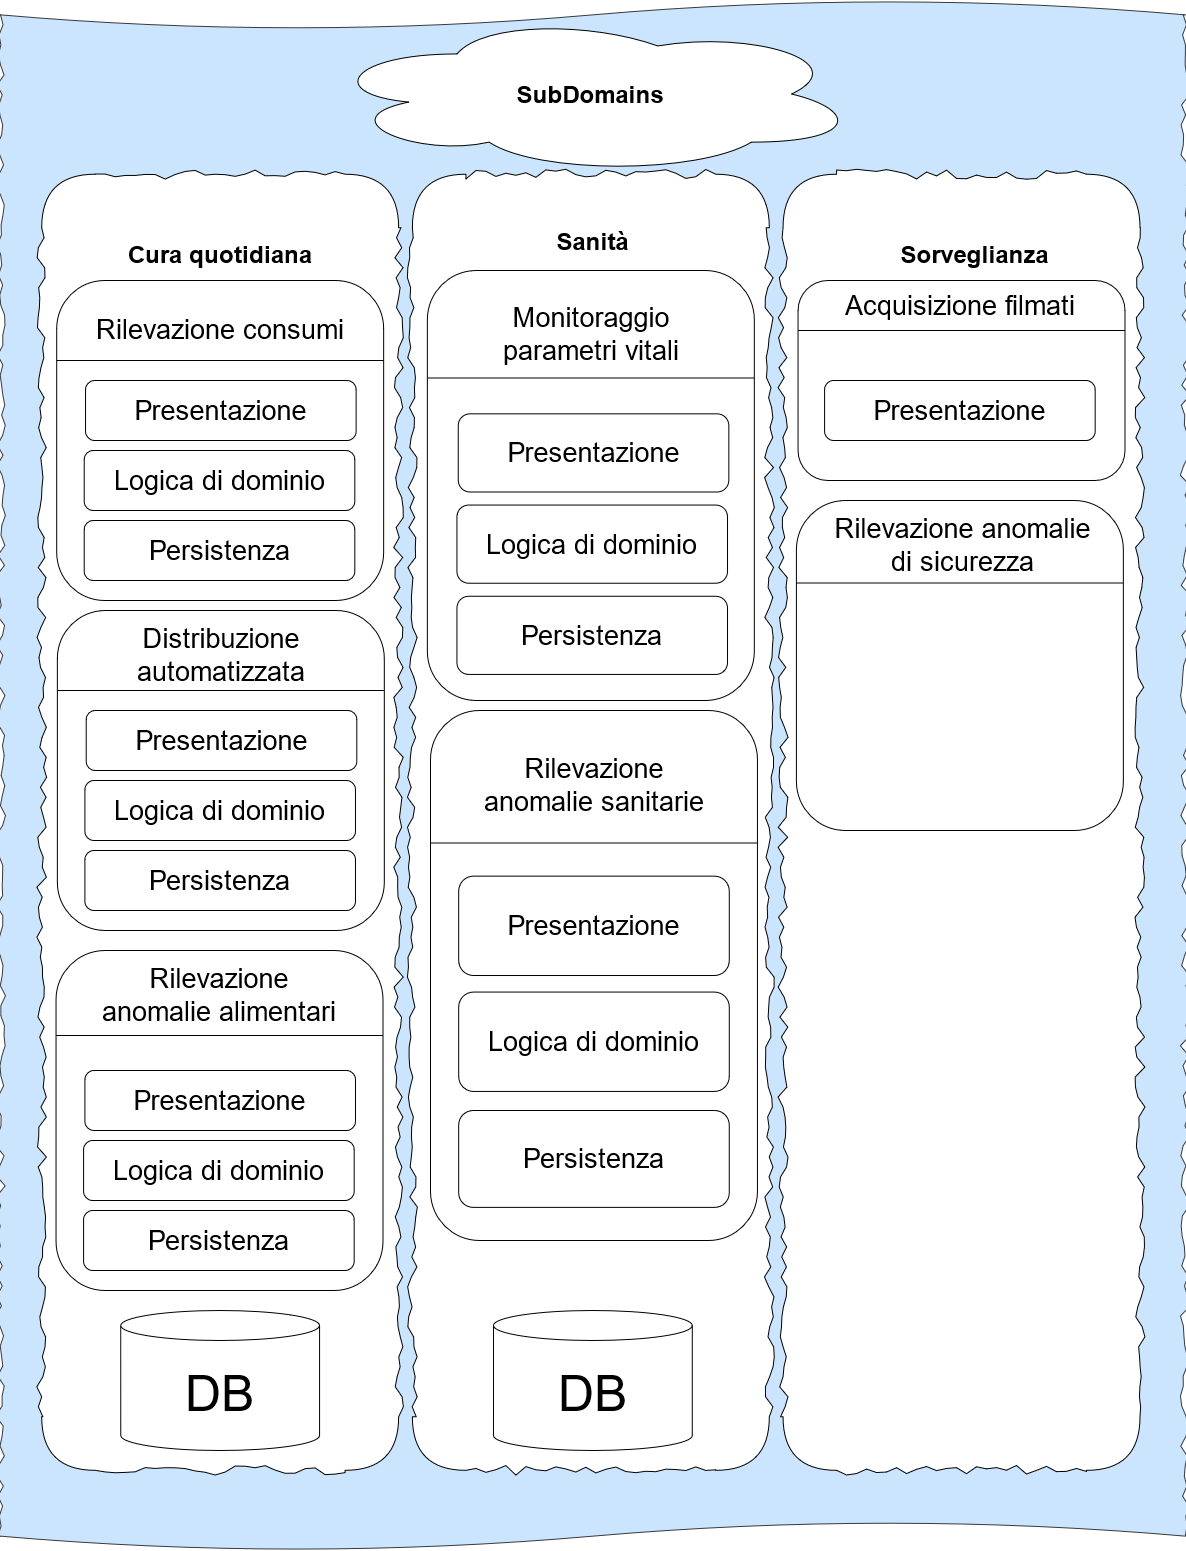

The diagram above was exported from draw.io. Its source (the exported page's mxGraphModel, read from the mxfile embedded in the PNG):
<mxGraphModel dx="1422" dy="1918" grid="1" gridSize="10" guides="1" tooltips="1" connect="1" arrows="1" fold="1" page="1" pageScale="1" pageWidth="827" pageHeight="1169" math="0" shadow="0">
  <root>
    <mxCell id="0" />
    <mxCell id="1" parent="0" />
    <mxCell id="swNrJQv_wUQp8E_LT_Nv-5" value="" style="shape=tape;whiteSpace=wrap;html=1;rounded=0;shadow=0;glass=0;comic=1;sketch=0;jiggle=10;size=0.018518518518518517;rotation=-180;fillColor=#cce5ff;strokeColor=#36393d;" parent="1" vertex="1">
      <mxGeometry x="60" y="-230" width="1184.7701149425286" height="1550" as="geometry" />
    </mxCell>
    <mxCell id="swNrJQv_wUQp8E_LT_Nv-6" value="" style="rounded=1;whiteSpace=wrap;html=1;shadow=0;glass=0;comic=1;sketch=0;jiggle=10;gradientColor=none;" parent="1" vertex="1">
      <mxGeometry x="101.18689105403027" y="-56.29310344827576" width="356.95305580159436" height="1296.120689655172" as="geometry" />
    </mxCell>
    <mxCell id="swNrJQv_wUQp8E_LT_Nv-7" value="" style="rounded=1;whiteSpace=wrap;html=1;shadow=0;glass=0;comic=1;sketch=0;jiggle=10;gradientColor=none;" parent="1" vertex="1">
      <mxGeometry x="471.8689105403013" y="-56.29310344827576" width="356.95305580159436" height="1296.120689655172" as="geometry" />
    </mxCell>
    <mxCell id="swNrJQv_wUQp8E_LT_Nv-8" value="" style="rounded=1;whiteSpace=wrap;html=1;shadow=0;glass=0;comic=1;sketch=0;jiggle=10;gradientColor=none;" parent="1" vertex="1">
      <mxGeometry x="842.5509300265724" y="-56.29310344827576" width="356.95305580159436" height="1296.120689655172" as="geometry" />
    </mxCell>
    <mxCell id="swNrJQv_wUQp8E_LT_Nv-10" value="Cura quotidiana" style="text;html=1;strokeColor=none;fillColor=none;align=center;verticalAlign=middle;whiteSpace=wrap;rounded=0;strokeWidth=0;fontSize=24;fontStyle=1" parent="1" vertex="1">
      <mxGeometry x="135.50930026572203" y="-42.93103448275852" width="288.30823737821083" height="133.62068965517238" as="geometry" />
    </mxCell>
    <mxCell id="swNrJQv_wUQp8E_LT_Nv-14" value="" style="ellipse;shape=cloud;whiteSpace=wrap;html=1;rounded=0;shadow=0;glass=0;comic=1;sketch=0;jiggle=10;" parent="1" vertex="1">
      <mxGeometry x="382.6303230913332" y="-216.63793103448262" width="535.4295837023915" height="160.34482758620686" as="geometry" />
    </mxCell>
    <mxCell id="swNrJQv_wUQp8E_LT_Nv-16" value="&lt;b&gt;SubDomains&lt;/b&gt;" style="text;html=1;strokeColor=none;fillColor=none;align=center;verticalAlign=middle;whiteSpace=wrap;rounded=0;strokeWidth=0;fontSize=24;" parent="1" vertex="1">
      <mxGeometry x="506.1909962534236" y="-203.27586206896538" width="288.30823737821083" height="133.62068965517238" as="geometry" />
    </mxCell>
    <mxCell id="swNrJQv_wUQp8E_LT_Nv-17" value="&lt;b&gt;Sanità&lt;/b&gt;" style="text;html=1;strokeColor=none;fillColor=none;align=center;verticalAlign=middle;whiteSpace=wrap;rounded=0;strokeWidth=0;fontSize=24;" parent="1" vertex="1">
      <mxGeometry x="528.8237289636847" y="-42.93103448275852" width="247.12134632418068" height="106.89655172413791" as="geometry" />
    </mxCell>
    <mxCell id="swNrJQv_wUQp8E_LT_Nv-18" value="&lt;b&gt;Sorveglianza&lt;/b&gt;" style="text;html=1;strokeColor=none;fillColor=none;align=center;verticalAlign=middle;whiteSpace=wrap;rounded=0;strokeWidth=0;fontSize=24;" parent="1" vertex="1">
      <mxGeometry x="911.1957484499559" y="-29.568965517241253" width="247.12134632418068" height="106.89655172413791" as="geometry" />
    </mxCell>
    <mxCell id="swNrJQv_wUQp8E_LT_Nv-21" value="&lt;font style=&quot;font-size: 50px&quot;&gt;DB&lt;/font&gt;" style="shape=cylinder3;whiteSpace=wrap;html=1;boundedLbl=1;backgroundOutline=1;size=15;rounded=0;shadow=0;glass=0;comic=0;sketch=0;jiggle=10;gradientColor=none;fontSize=27;" parent="1" vertex="1">
      <mxGeometry x="552.98" y="1080" width="198.81" height="140" as="geometry" />
    </mxCell>
    <mxCell id="swNrJQv_wUQp8E_LT_Nv-24" value="&lt;font style=&quot;font-size: 50px&quot;&gt;DB&lt;/font&gt;" style="shape=cylinder3;whiteSpace=wrap;html=1;boundedLbl=1;backgroundOutline=1;size=15;rounded=0;shadow=0;glass=0;comic=0;sketch=0;jiggle=10;gradientColor=none;fontSize=27;" parent="1" vertex="1">
      <mxGeometry x="180.26" y="1080" width="198.81" height="140" as="geometry" />
    </mxCell>
    <mxCell id="swNrJQv_wUQp8E_LT_Nv-27" value="" style="rounded=1;whiteSpace=wrap;html=1;shadow=0;glass=0;comic=0;sketch=0;jiggle=10;gradientColor=none;" parent="1" vertex="1">
      <mxGeometry x="116.2" y="50" width="326.95" height="320" as="geometry" />
    </mxCell>
    <mxCell id="swNrJQv_wUQp8E_LT_Nv-28" value="" style="endArrow=none;html=1;fontSize=27;exitX=0;exitY=0.25;exitDx=0;exitDy=0;entryX=1;entryY=0.25;entryDx=0;entryDy=0;" parent="1" source="swNrJQv_wUQp8E_LT_Nv-27" target="swNrJQv_wUQp8E_LT_Nv-27" edge="1">
      <mxGeometry width="50" height="50" relative="1" as="geometry">
        <mxPoint x="980" y="590" as="sourcePoint" />
        <mxPoint x="1030" y="540" as="targetPoint" />
      </mxGeometry>
    </mxCell>
    <mxCell id="swNrJQv_wUQp8E_LT_Nv-29" value="Rilevazione consumi" style="text;html=1;strokeColor=none;fillColor=none;align=center;verticalAlign=middle;whiteSpace=wrap;rounded=0;shadow=0;glass=0;comic=0;sketch=0;jiggle=1000;fontSize=27;" parent="1" vertex="1">
      <mxGeometry x="151.91" y="63.97" width="255.5" height="70" as="geometry" />
    </mxCell>
    <mxCell id="swNrJQv_wUQp8E_LT_Nv-31" value="" style="rounded=1;whiteSpace=wrap;html=1;shadow=0;glass=0;comic=0;sketch=0;jiggle=10;gradientColor=none;" parent="1" vertex="1">
      <mxGeometry x="116.86" y="380" width="326.95" height="320" as="geometry" />
    </mxCell>
    <mxCell id="swNrJQv_wUQp8E_LT_Nv-32" value="" style="endArrow=none;html=1;fontSize=27;exitX=0;exitY=0.25;exitDx=0;exitDy=0;entryX=1;entryY=0.25;entryDx=0;entryDy=0;" parent="1" source="swNrJQv_wUQp8E_LT_Nv-31" target="swNrJQv_wUQp8E_LT_Nv-31" edge="1">
      <mxGeometry width="50" height="50" relative="1" as="geometry">
        <mxPoint x="980.6600000000001" y="900" as="sourcePoint" />
        <mxPoint x="1030.6599999999999" y="850" as="targetPoint" />
      </mxGeometry>
    </mxCell>
    <mxCell id="swNrJQv_wUQp8E_LT_Nv-33" value="Distribuzione automatizzata" style="text;html=1;strokeColor=none;fillColor=none;align=center;verticalAlign=middle;whiteSpace=wrap;rounded=0;shadow=0;glass=0;comic=0;sketch=0;jiggle=1000;fontSize=27;" parent="1" vertex="1">
      <mxGeometry x="152.57999999999998" y="390" width="255.5" height="70" as="geometry" />
    </mxCell>
    <mxCell id="swNrJQv_wUQp8E_LT_Nv-35" value="" style="rounded=1;whiteSpace=wrap;html=1;shadow=0;glass=0;comic=0;sketch=0;jiggle=10;gradientColor=none;" parent="1" vertex="1">
      <mxGeometry x="115.54" y="720" width="326.95" height="340" as="geometry" />
    </mxCell>
    <mxCell id="swNrJQv_wUQp8E_LT_Nv-36" value="" style="endArrow=none;html=1;fontSize=27;exitX=0;exitY=0.25;exitDx=0;exitDy=0;entryX=1;entryY=0.25;entryDx=0;entryDy=0;" parent="1" source="swNrJQv_wUQp8E_LT_Nv-35" target="swNrJQv_wUQp8E_LT_Nv-35" edge="1">
      <mxGeometry width="50" height="50" relative="1" as="geometry">
        <mxPoint x="979.3399999999999" y="1240" as="sourcePoint" />
        <mxPoint x="1029.34" y="1190" as="targetPoint" />
      </mxGeometry>
    </mxCell>
    <mxCell id="swNrJQv_wUQp8E_LT_Nv-37" value="Rilevazione anomalie alimentari" style="text;html=1;strokeColor=none;fillColor=none;align=center;verticalAlign=middle;whiteSpace=wrap;rounded=0;shadow=0;glass=0;comic=0;sketch=0;jiggle=1000;fontSize=27;" parent="1" vertex="1">
      <mxGeometry x="151.27000000000004" y="730" width="255.5" height="70" as="geometry" />
    </mxCell>
    <mxCell id="swNrJQv_wUQp8E_LT_Nv-41" value="" style="rounded=1;whiteSpace=wrap;html=1;shadow=0;glass=0;comic=0;sketch=0;jiggle=10;gradientColor=none;" parent="1" vertex="1">
      <mxGeometry x="855.91" y="270" width="326.95" height="330" as="geometry" />
    </mxCell>
    <mxCell id="swNrJQv_wUQp8E_LT_Nv-42" value="" style="endArrow=none;html=1;fontSize=27;exitX=0;exitY=0.25;exitDx=0;exitDy=0;entryX=1;entryY=0.25;entryDx=0;entryDy=0;" parent="1" source="swNrJQv_wUQp8E_LT_Nv-41" target="swNrJQv_wUQp8E_LT_Nv-41" edge="1">
      <mxGeometry width="50" height="50" relative="1" as="geometry">
        <mxPoint x="1721.3499999999997" y="520" as="sourcePoint" />
        <mxPoint x="1771.3499999999997" y="470" as="targetPoint" />
      </mxGeometry>
    </mxCell>
    <mxCell id="swNrJQv_wUQp8E_LT_Nv-43" value="Rilevazione anomalie di sicurezza" style="text;html=1;strokeColor=none;fillColor=none;align=center;verticalAlign=middle;whiteSpace=wrap;rounded=0;shadow=0;glass=0;comic=0;sketch=0;jiggle=1000;fontSize=27;" parent="1" vertex="1">
      <mxGeometry x="893.27" y="280" width="258.78" height="70" as="geometry" />
    </mxCell>
    <mxCell id="swNrJQv_wUQp8E_LT_Nv-47" value="" style="rounded=1;whiteSpace=wrap;html=1;shadow=0;glass=0;comic=0;sketch=0;jiggle=10;gradientColor=none;" parent="1" vertex="1">
      <mxGeometry x="857.55" y="50" width="326.95" height="200" as="geometry" />
    </mxCell>
    <mxCell id="swNrJQv_wUQp8E_LT_Nv-48" value="" style="endArrow=none;html=1;fontSize=27;exitX=0;exitY=0.25;exitDx=0;exitDy=0;entryX=1;entryY=0.25;entryDx=0;entryDy=0;" parent="1" source="swNrJQv_wUQp8E_LT_Nv-47" target="swNrJQv_wUQp8E_LT_Nv-47" edge="1">
      <mxGeometry width="50" height="50" relative="1" as="geometry">
        <mxPoint x="1721.3500000000001" y="590" as="sourcePoint" />
        <mxPoint x="1771.3500000000001" y="540" as="targetPoint" />
      </mxGeometry>
    </mxCell>
    <mxCell id="swNrJQv_wUQp8E_LT_Nv-49" value="&lt;div&gt;Acquisizione filmati&lt;/div&gt;" style="text;html=1;strokeColor=none;fillColor=none;align=center;verticalAlign=middle;whiteSpace=wrap;rounded=0;shadow=0;glass=0;comic=0;sketch=0;jiggle=1000;fontSize=27;" parent="1" vertex="1">
      <mxGeometry x="891.63" y="40" width="255.5" height="70" as="geometry" />
    </mxCell>
    <mxCell id="swNrJQv_wUQp8E_LT_Nv-50" value="Logica di dominio" style="rounded=1;whiteSpace=wrap;html=1;shadow=0;glass=0;comic=0;sketch=0;jiggle=1000;fontSize=27;gradientColor=none;" parent="1" vertex="1">
      <mxGeometry x="143.72000000000003" y="220" width="270.59" height="60" as="geometry" />
    </mxCell>
    <mxCell id="swNrJQv_wUQp8E_LT_Nv-59" value="Persistenza" style="rounded=1;whiteSpace=wrap;html=1;shadow=0;glass=0;comic=0;sketch=0;jiggle=1000;fontSize=27;gradientColor=none;" parent="1" vertex="1">
      <mxGeometry x="143.72" y="290" width="270.59" height="60" as="geometry" />
    </mxCell>
    <mxCell id="swNrJQv_wUQp8E_LT_Nv-61" value="Presentazione" style="rounded=1;whiteSpace=wrap;html=1;shadow=0;glass=0;comic=0;sketch=0;jiggle=1000;fontSize=27;gradientColor=none;" parent="1" vertex="1">
      <mxGeometry x="884.09" y="150" width="270.59" height="60" as="geometry" />
    </mxCell>
    <mxCell id="swNrJQv_wUQp8E_LT_Nv-62" value="Presentazione" style="rounded=1;whiteSpace=wrap;html=1;shadow=0;glass=0;comic=0;sketch=0;jiggle=1000;fontSize=27;gradientColor=none;" parent="1" vertex="1">
      <mxGeometry x="145.04000000000008" y="150" width="270.59" height="60" as="geometry" />
    </mxCell>
    <mxCell id="swNrJQv_wUQp8E_LT_Nv-90" value="Logica di dominio" style="rounded=1;whiteSpace=wrap;html=1;shadow=0;glass=0;comic=0;sketch=0;jiggle=1000;fontSize=27;gradientColor=none;" parent="1" vertex="1">
      <mxGeometry x="143.08000000000004" y="910" width="270.59" height="60" as="geometry" />
    </mxCell>
    <mxCell id="swNrJQv_wUQp8E_LT_Nv-91" value="Persistenza" style="rounded=1;whiteSpace=wrap;html=1;shadow=0;glass=0;comic=0;sketch=0;jiggle=1000;fontSize=27;gradientColor=none;" parent="1" vertex="1">
      <mxGeometry x="143.07999999999998" y="980" width="270.59" height="60" as="geometry" />
    </mxCell>
    <mxCell id="swNrJQv_wUQp8E_LT_Nv-92" value="Presentazione" style="rounded=1;whiteSpace=wrap;html=1;shadow=0;glass=0;comic=0;sketch=0;jiggle=1000;fontSize=27;gradientColor=none;" parent="1" vertex="1">
      <mxGeometry x="144.4000000000001" y="840" width="270.59" height="60" as="geometry" />
    </mxCell>
    <mxCell id="swNrJQv_wUQp8E_LT_Nv-93" value="Logica di dominio" style="rounded=1;whiteSpace=wrap;html=1;shadow=0;glass=0;comic=0;sketch=0;jiggle=1000;fontSize=27;gradientColor=none;" parent="1" vertex="1">
      <mxGeometry x="144.39000000000001" y="550" width="270.59" height="60" as="geometry" />
    </mxCell>
    <mxCell id="swNrJQv_wUQp8E_LT_Nv-94" value="Persistenza" style="rounded=1;whiteSpace=wrap;html=1;shadow=0;glass=0;comic=0;sketch=0;jiggle=1000;fontSize=27;gradientColor=none;" parent="1" vertex="1">
      <mxGeometry x="144.39" y="620" width="270.59" height="60" as="geometry" />
    </mxCell>
    <mxCell id="swNrJQv_wUQp8E_LT_Nv-95" value="Presentazione" style="rounded=1;whiteSpace=wrap;html=1;shadow=0;glass=0;comic=0;sketch=0;jiggle=1000;fontSize=27;gradientColor=none;" parent="1" vertex="1">
      <mxGeometry x="145.71000000000006" y="480" width="270.59" height="60" as="geometry" />
    </mxCell>
    <mxCell id="swNrJQv_wUQp8E_LT_Nv-105" value="" style="group" parent="1" vertex="1" connectable="0">
      <mxGeometry x="490" y="480" width="326.95" height="530" as="geometry" />
    </mxCell>
    <mxCell id="swNrJQv_wUQp8E_LT_Nv-38" value="" style="rounded=1;whiteSpace=wrap;html=1;shadow=0;glass=0;comic=0;sketch=0;jiggle=10;gradientColor=none;" parent="swNrJQv_wUQp8E_LT_Nv-105" vertex="1">
      <mxGeometry width="326.95000000000005" height="530" as="geometry" />
    </mxCell>
    <mxCell id="swNrJQv_wUQp8E_LT_Nv-40" value="Rilevazione anomalie sanitarie" style="text;html=1;strokeColor=none;fillColor=none;align=center;verticalAlign=middle;whiteSpace=wrap;rounded=0;shadow=0;glass=0;comic=0;sketch=0;jiggle=1000;fontSize=27;" parent="swNrJQv_wUQp8E_LT_Nv-105" vertex="1">
      <mxGeometry x="35.730000000000025" y="16.5625" width="255.50000000000006" height="115.9375" as="geometry" />
    </mxCell>
    <mxCell id="swNrJQv_wUQp8E_LT_Nv-78" value="Logica di dominio" style="rounded=1;whiteSpace=wrap;html=1;shadow=0;glass=0;comic=0;sketch=0;jiggle=1000;fontSize=27;gradientColor=none;" parent="swNrJQv_wUQp8E_LT_Nv-105" vertex="1">
      <mxGeometry x="28.190000000000033" y="281.5625" width="270.59000000000003" height="99.375" as="geometry" />
    </mxCell>
    <mxCell id="swNrJQv_wUQp8E_LT_Nv-79" value="Persistenza" style="rounded=1;whiteSpace=wrap;html=1;shadow=0;glass=0;comic=0;sketch=0;jiggle=1000;fontSize=27;gradientColor=none;" parent="swNrJQv_wUQp8E_LT_Nv-105" vertex="1">
      <mxGeometry x="28.18" y="400" width="270.59" height="96.88" as="geometry" />
    </mxCell>
    <mxCell id="swNrJQv_wUQp8E_LT_Nv-80" value="Presentazione" style="rounded=1;whiteSpace=wrap;html=1;shadow=0;glass=0;comic=0;sketch=0;jiggle=1000;fontSize=27;gradientColor=none;" parent="swNrJQv_wUQp8E_LT_Nv-105" vertex="1">
      <mxGeometry x="28.19000000000014" y="165.625" width="270.59000000000003" height="99.375" as="geometry" />
    </mxCell>
    <mxCell id="swNrJQv_wUQp8E_LT_Nv-39" value="" style="endArrow=none;html=1;fontSize=27;exitX=0;exitY=0.25;exitDx=0;exitDy=0;entryX=1;entryY=0.25;entryDx=0;entryDy=0;" parent="swNrJQv_wUQp8E_LT_Nv-105" source="swNrJQv_wUQp8E_LT_Nv-38" target="swNrJQv_wUQp8E_LT_Nv-38" edge="1">
      <mxGeometry width="50" height="50" relative="1" as="geometry">
        <mxPoint x="1341.7600000000002" y="1871.5625" as="sourcePoint" />
        <mxPoint x="1391.7600000000002" y="1788.75" as="targetPoint" />
      </mxGeometry>
    </mxCell>
    <mxCell id="swNrJQv_wUQp8E_LT_Nv-110" value="" style="group" parent="1" vertex="1" connectable="0">
      <mxGeometry x="486.87" y="40" width="326.95" height="430" as="geometry" />
    </mxCell>
    <mxCell id="swNrJQv_wUQp8E_LT_Nv-44" value="" style="rounded=1;whiteSpace=wrap;html=1;shadow=0;glass=0;comic=0;sketch=0;jiggle=10;gradientColor=none;" parent="swNrJQv_wUQp8E_LT_Nv-110" vertex="1">
      <mxGeometry width="326.95000000000005" height="429.99999999999994" as="geometry" />
    </mxCell>
    <mxCell id="swNrJQv_wUQp8E_LT_Nv-46" value="Monitoraggio parametri vitali" style="text;html=1;strokeColor=none;fillColor=none;align=center;verticalAlign=middle;whiteSpace=wrap;rounded=0;shadow=0;glass=0;comic=0;sketch=0;jiggle=1000;fontSize=27;" parent="swNrJQv_wUQp8E_LT_Nv-110" vertex="1">
      <mxGeometry x="35.71000000000004" y="18.20333333333333" width="255.50000000000006" height="91.2121212121212" as="geometry" />
    </mxCell>
    <mxCell id="swNrJQv_wUQp8E_LT_Nv-102" value="Logica di dominio" style="rounded=1;whiteSpace=wrap;html=1;shadow=0;glass=0;comic=0;sketch=0;jiggle=1000;fontSize=27;gradientColor=none;" parent="swNrJQv_wUQp8E_LT_Nv-110" vertex="1">
      <mxGeometry x="29.560000000000066" y="234.54545454545453" width="270.59000000000003" height="78.18181818181817" as="geometry" />
    </mxCell>
    <mxCell id="swNrJQv_wUQp8E_LT_Nv-103" value="Persistenza" style="rounded=1;whiteSpace=wrap;html=1;shadow=0;glass=0;comic=0;sketch=0;jiggle=1000;fontSize=27;gradientColor=none;" parent="swNrJQv_wUQp8E_LT_Nv-110" vertex="1">
      <mxGeometry x="29.560000000000066" y="325.75757575757575" width="270.59000000000003" height="78.18181818181817" as="geometry" />
    </mxCell>
    <mxCell id="swNrJQv_wUQp8E_LT_Nv-104" value="Presentazione" style="rounded=1;whiteSpace=wrap;html=1;shadow=0;glass=0;comic=0;sketch=0;jiggle=1000;fontSize=27;gradientColor=none;" parent="swNrJQv_wUQp8E_LT_Nv-110" vertex="1">
      <mxGeometry x="30.880000000000116" y="143.33333333333331" width="270.59000000000003" height="78.18181818181817" as="geometry" />
    </mxCell>
    <mxCell id="swNrJQv_wUQp8E_LT_Nv-45" value="" style="endArrow=none;html=1;fontSize=27;exitX=0;exitY=0.25;exitDx=0;exitDy=0;entryX=1;entryY=0.25;entryDx=0;entryDy=0;" parent="swNrJQv_wUQp8E_LT_Nv-110" source="swNrJQv_wUQp8E_LT_Nv-44" target="swNrJQv_wUQp8E_LT_Nv-44" edge="1">
      <mxGeometry width="50" height="50" relative="1" as="geometry">
        <mxPoint x="1350.6700000000003" y="755.7575757575756" as="sourcePoint" />
        <mxPoint x="1400.6700000000003" y="690.6060606060605" as="targetPoint" />
      </mxGeometry>
    </mxCell>
  </root>
</mxGraphModel>